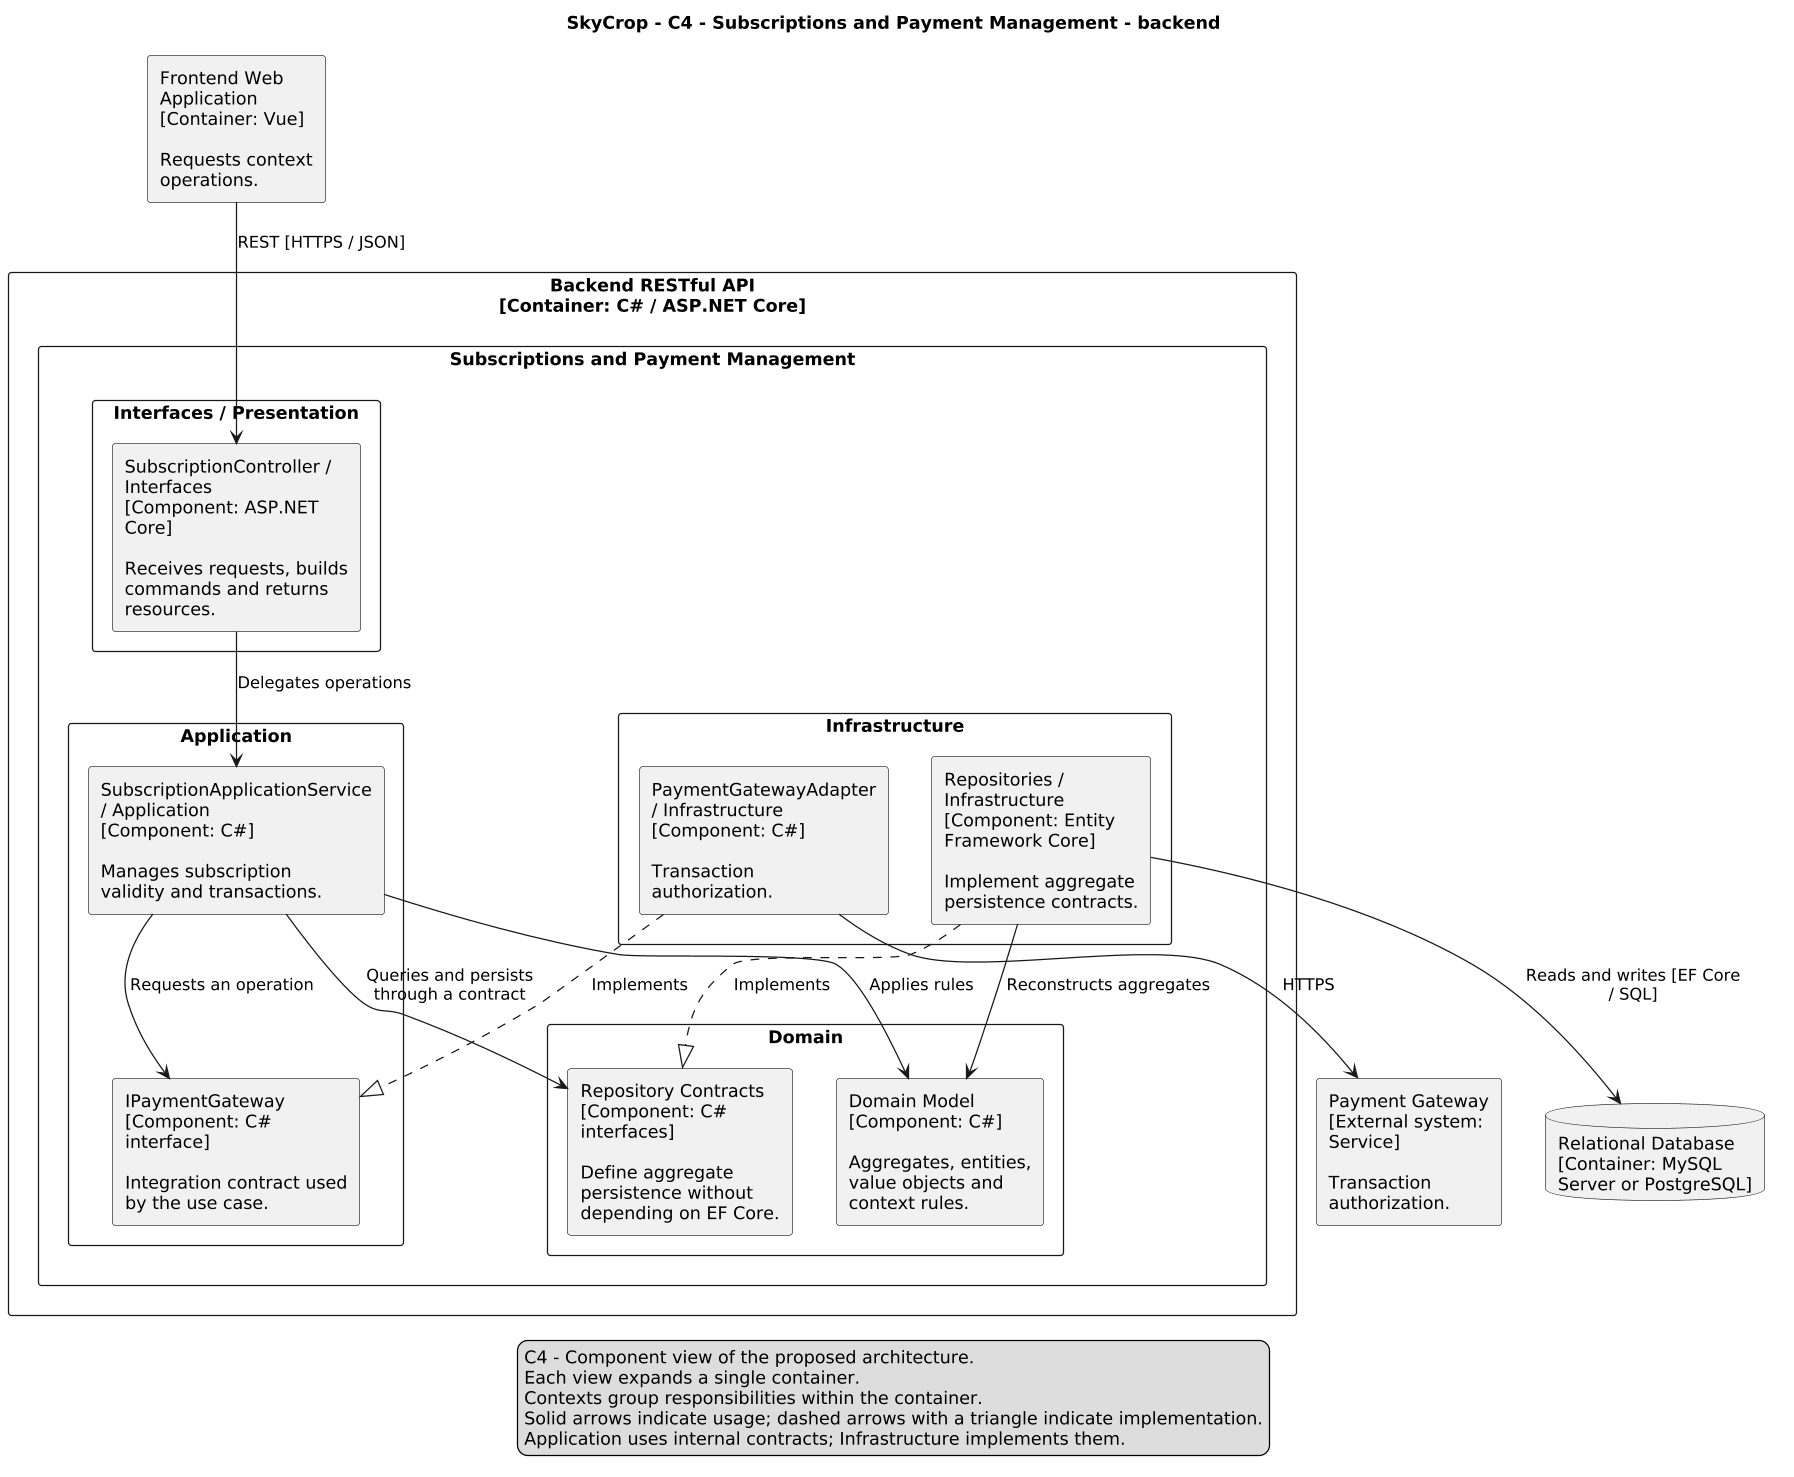

The diagram above was rendered by PlantUML. Its source (embedded in the PNG):
@startuml
skinparam monochrome true
skinparam shadowing false
skinparam dpi 120
skinparam defaultFontName SansSerif
skinparam componentStyle rectangle
skinparam wrapWidth 180
skinparam nodesep 35
skinparam ranksep 45
top to bottom direction
title SkyCrop - C4 - Subscriptions and Payment Management - backend
component "Frontend Web Application\n[Container: Vue]\n\nRequests context operations." as web
rectangle "Backend RESTful API\n[Container: C# / ASP.NET Core]" {
rectangle "Subscriptions and Payment Management" {
rectangle "Interfaces / Presentation" {
component "SubscriptionController / Interfaces\n[Component: ASP.NET Core]\n\nReceives requests, builds commands and returns resources." as controller
}
rectangle "Application" {
component "SubscriptionApplicationService / Application\n[Component: C#]\n\nManages subscription validity and transactions." as service
component "IPaymentGateway\n[Component: C# interface]\n\nIntegration contract used by the use case." as integrationContract
}
rectangle "Domain" {
component "Domain Model\n[Component: C#]\n\nAggregates, entities, value objects and context rules." as domain
component "Repository Contracts\n[Component: C# interfaces]\n\nDefine aggregate persistence without depending on EF Core." as repositoryContract
}
rectangle "Infrastructure" {
component "Repositories / Infrastructure\n[Component: Entity Framework Core]\n\nImplement aggregate persistence contracts." as repository
component "PaymentGatewayAdapter / Infrastructure\n[Component: C#]\n\nTransaction authorization." as adapter
}
}
}
database "Relational Database\n[Container: MySQL Server or PostgreSQL]" as db
web --> controller : REST [HTTPS / JSON]
controller --> service : Delegates operations
service --> domain : Applies rules
service --> repositoryContract : Queries and persists through a contract
repository ..|> repositoryContract : Implements
repository --> domain : Reconstructs aggregates
repository --> db : Reads and writes [EF Core / SQL]
service --> integrationContract : Requests an operation
adapter ..|> integrationContract : Implements
component "Payment Gateway\n[External system: Service]\n\nTransaction authorization." as provider
adapter --> provider : HTTPS
legend bottom
C4 - Component view of the proposed architecture.
Each view expands a single container.
Contexts group responsibilities within the container.
Solid arrows indicate usage; dashed arrows with a triangle indicate implementation.
Application uses internal contracts; Infrastructure implements them.
endlegend
@enduml